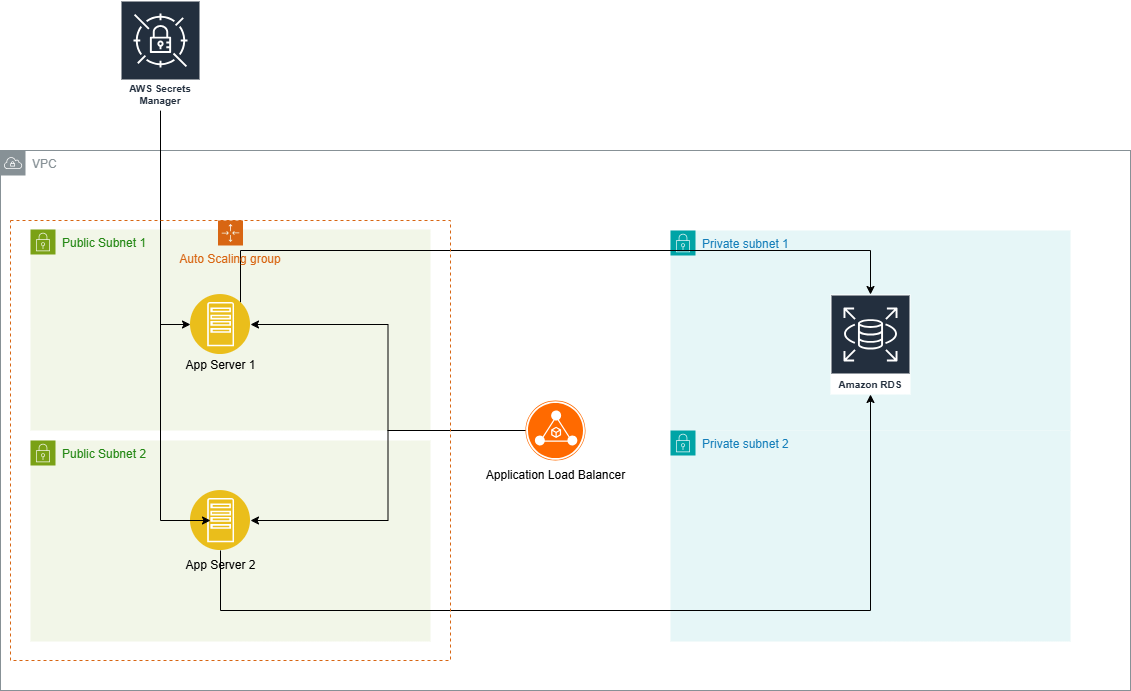

The diagram above was exported from draw.io. Its source (the exported page's mxGraphModel, read from the mxfile embedded in the PNG):
<mxGraphModel dx="784" dy="1102" grid="1" gridSize="10" guides="1" tooltips="1" connect="1" arrows="1" fold="1" page="1" pageScale="1" pageWidth="1169" pageHeight="827" math="0" shadow="0">
  <root>
    <mxCell id="0" />
    <mxCell id="1" parent="0" />
    <mxCell id="8UC3Q4VB2T81GFsPwxwp-1" value="VPC" style="sketch=0;outlineConnect=0;gradientColor=none;html=1;whiteSpace=wrap;fontSize=12;fontStyle=0;shape=mxgraph.aws4.group;grIcon=mxgraph.aws4.group_vpc;strokeColor=#879196;fillColor=none;verticalAlign=top;align=left;spacingLeft=30;fontColor=#879196;dashed=0;" parent="1" vertex="1">
      <mxGeometry x="30" y="270" width="1130" height="540" as="geometry" />
    </mxCell>
    <mxCell id="8UC3Q4VB2T81GFsPwxwp-2" value="Public Subnet 1" style="points=[[0,0],[0.25,0],[0.5,0],[0.75,0],[1,0],[1,0.25],[1,0.5],[1,0.75],[1,1],[0.75,1],[0.5,1],[0.25,1],[0,1],[0,0.75],[0,0.5],[0,0.25]];outlineConnect=0;gradientColor=none;html=1;whiteSpace=wrap;fontSize=12;fontStyle=0;container=1;pointerEvents=0;collapsible=0;recursiveResize=0;shape=mxgraph.aws4.group;grIcon=mxgraph.aws4.group_security_group;grStroke=0;strokeColor=#7AA116;fillColor=#F2F6E8;verticalAlign=top;align=left;spacingLeft=30;fontColor=#248814;dashed=0;" parent="1" vertex="1">
      <mxGeometry x="60" y="349" width="400" height="201" as="geometry" />
    </mxCell>
    <mxCell id="8UC3Q4VB2T81GFsPwxwp-8" value="" style="image;aspect=fixed;perimeter=ellipsePerimeter;html=1;align=center;shadow=0;dashed=0;fontColor=#4277BB;labelBackgroundColor=default;fontSize=12;spacingTop=3;image=img/lib/ibm/applications/app_server.svg;" parent="8UC3Q4VB2T81GFsPwxwp-2" vertex="1">
      <mxGeometry x="160" y="65" width="60" height="60" as="geometry" />
    </mxCell>
    <mxCell id="8UC3Q4VB2T81GFsPwxwp-10" value="App Server 1" style="text;html=1;align=center;verticalAlign=middle;resizable=0;points=[];autosize=1;strokeColor=none;fillColor=none;" parent="8UC3Q4VB2T81GFsPwxwp-2" vertex="1">
      <mxGeometry x="145" y="121" width="90" height="30" as="geometry" />
    </mxCell>
    <mxCell id="8UC3Q4VB2T81GFsPwxwp-5" value="Public Subnet 2" style="points=[[0,0],[0.25,0],[0.5,0],[0.75,0],[1,0],[1,0.25],[1,0.5],[1,0.75],[1,1],[0.75,1],[0.5,1],[0.25,1],[0,1],[0,0.75],[0,0.5],[0,0.25]];outlineConnect=0;gradientColor=none;html=1;whiteSpace=wrap;fontSize=12;fontStyle=0;container=1;pointerEvents=0;collapsible=0;recursiveResize=0;shape=mxgraph.aws4.group;grIcon=mxgraph.aws4.group_security_group;grStroke=0;strokeColor=#7AA116;fillColor=#F2F6E8;verticalAlign=top;align=left;spacingLeft=30;fontColor=#248814;dashed=0;" parent="1" vertex="1">
      <mxGeometry x="60" y="560" width="400" height="201" as="geometry" />
    </mxCell>
    <mxCell id="8UC3Q4VB2T81GFsPwxwp-3" value="Private subnet 1" style="points=[[0,0],[0.25,0],[0.5,0],[0.75,0],[1,0],[1,0.25],[1,0.5],[1,0.75],[1,1],[0.75,1],[0.5,1],[0.25,1],[0,1],[0,0.75],[0,0.5],[0,0.25]];outlineConnect=0;gradientColor=none;html=1;whiteSpace=wrap;fontSize=12;fontStyle=0;container=1;pointerEvents=0;collapsible=0;recursiveResize=0;shape=mxgraph.aws4.group;grIcon=mxgraph.aws4.group_security_group;grStroke=0;strokeColor=#00A4A6;fillColor=#E6F6F7;verticalAlign=top;align=left;spacingLeft=30;fontColor=#147EBA;dashed=0;" parent="1" vertex="1">
      <mxGeometry x="700" y="350" width="400" height="200" as="geometry" />
    </mxCell>
    <mxCell id="8UC3Q4VB2T81GFsPwxwp-15" value="Amazon RDS" style="sketch=0;outlineConnect=0;fontColor=#232F3E;gradientColor=none;strokeColor=#ffffff;fillColor=#232F3E;dashed=0;verticalLabelPosition=middle;verticalAlign=bottom;align=center;html=1;whiteSpace=wrap;fontSize=10;fontStyle=1;spacing=3;shape=mxgraph.aws4.productIcon;prIcon=mxgraph.aws4.rds;" parent="8UC3Q4VB2T81GFsPwxwp-3" vertex="1">
      <mxGeometry x="160" y="64" width="80" height="100" as="geometry" />
    </mxCell>
    <mxCell id="8UC3Q4VB2T81GFsPwxwp-6" value="Private subnet 2" style="points=[[0,0],[0.25,0],[0.5,0],[0.75,0],[1,0],[1,0.25],[1,0.5],[1,0.75],[1,1],[0.75,1],[0.5,1],[0.25,1],[0,1],[0,0.75],[0,0.5],[0,0.25]];outlineConnect=0;gradientColor=none;html=1;whiteSpace=wrap;fontSize=12;fontStyle=0;container=1;pointerEvents=0;collapsible=0;recursiveResize=0;shape=mxgraph.aws4.group;grIcon=mxgraph.aws4.group_security_group;grStroke=0;strokeColor=#00A4A6;fillColor=#E6F6F7;verticalAlign=top;align=left;spacingLeft=30;fontColor=#147EBA;dashed=0;" parent="1" vertex="1">
      <mxGeometry x="700" y="550" width="400" height="211" as="geometry" />
    </mxCell>
    <mxCell id="8UC3Q4VB2T81GFsPwxwp-12" style="edgeStyle=orthogonalEdgeStyle;rounded=0;orthogonalLoop=1;jettySize=auto;html=1;entryX=1;entryY=0.5;entryDx=0;entryDy=0;" parent="1" source="8UC3Q4VB2T81GFsPwxwp-7" target="8UC3Q4VB2T81GFsPwxwp-8" edge="1">
      <mxGeometry relative="1" as="geometry" />
    </mxCell>
    <mxCell id="8UC3Q4VB2T81GFsPwxwp-13" style="edgeStyle=orthogonalEdgeStyle;rounded=0;orthogonalLoop=1;jettySize=auto;html=1;entryX=1;entryY=0.5;entryDx=0;entryDy=0;" parent="1" source="8UC3Q4VB2T81GFsPwxwp-7" target="8UC3Q4VB2T81GFsPwxwp-9" edge="1">
      <mxGeometry relative="1" as="geometry" />
    </mxCell>
    <mxCell id="8UC3Q4VB2T81GFsPwxwp-7" value="" style="points=[];aspect=fixed;html=1;align=center;shadow=0;dashed=0;fillColor=#FF6A00;strokeColor=none;shape=mxgraph.alibaba_cloud.alb_application_load_balancer_02;" parent="1" vertex="1">
      <mxGeometry x="555" y="520" width="60" height="60" as="geometry" />
    </mxCell>
    <mxCell id="8UC3Q4VB2T81GFsPwxwp-24" style="edgeStyle=orthogonalEdgeStyle;rounded=0;orthogonalLoop=1;jettySize=auto;html=1;" parent="1" source="8UC3Q4VB2T81GFsPwxwp-9" target="8UC3Q4VB2T81GFsPwxwp-15" edge="1">
      <mxGeometry relative="1" as="geometry">
        <Array as="points">
          <mxPoint x="250" y="730" />
          <mxPoint x="900" y="730" />
        </Array>
      </mxGeometry>
    </mxCell>
    <mxCell id="8UC3Q4VB2T81GFsPwxwp-9" value="" style="image;aspect=fixed;perimeter=ellipsePerimeter;html=1;align=center;shadow=0;dashed=0;fontColor=#4277BB;labelBackgroundColor=default;fontSize=12;spacingTop=3;image=img/lib/ibm/applications/app_server.svg;" parent="1" vertex="1">
      <mxGeometry x="220" y="610" width="60" height="60" as="geometry" />
    </mxCell>
    <mxCell id="8UC3Q4VB2T81GFsPwxwp-11" value="App Server 2" style="text;html=1;align=center;verticalAlign=middle;resizable=0;points=[];autosize=1;strokeColor=none;fillColor=none;" parent="1" vertex="1">
      <mxGeometry x="205" y="670" width="90" height="30" as="geometry" />
    </mxCell>
    <mxCell id="8UC3Q4VB2T81GFsPwxwp-14" value="Application Load Balancer" style="text;html=1;align=center;verticalAlign=middle;resizable=0;points=[];autosize=1;strokeColor=none;fillColor=none;" parent="1" vertex="1">
      <mxGeometry x="505" y="580" width="160" height="30" as="geometry" />
    </mxCell>
    <mxCell id="8UC3Q4VB2T81GFsPwxwp-17" style="edgeStyle=orthogonalEdgeStyle;rounded=0;orthogonalLoop=1;jettySize=auto;html=1;" parent="1" source="8UC3Q4VB2T81GFsPwxwp-16" target="8UC3Q4VB2T81GFsPwxwp-8" edge="1">
      <mxGeometry relative="1" as="geometry">
        <Array as="points">
          <mxPoint x="190" y="444" />
        </Array>
      </mxGeometry>
    </mxCell>
    <mxCell id="8UC3Q4VB2T81GFsPwxwp-18" style="edgeStyle=orthogonalEdgeStyle;rounded=0;orthogonalLoop=1;jettySize=auto;html=1;" parent="1" edge="1">
      <mxGeometry relative="1" as="geometry">
        <Array as="points">
          <mxPoint x="190" y="640" />
        </Array>
        <mxPoint x="190" y="230" as="sourcePoint" />
        <mxPoint x="240" y="640" as="targetPoint" />
      </mxGeometry>
    </mxCell>
    <mxCell id="8UC3Q4VB2T81GFsPwxwp-16" value="AWS Secrets Manager" style="sketch=0;outlineConnect=0;fontColor=#232F3E;gradientColor=none;strokeColor=#ffffff;fillColor=#232F3E;dashed=0;verticalLabelPosition=middle;verticalAlign=bottom;align=center;html=1;whiteSpace=wrap;fontSize=10;fontStyle=1;spacing=3;shape=mxgraph.aws4.productIcon;prIcon=mxgraph.aws4.secrets_manager;" parent="1" vertex="1">
      <mxGeometry x="150" y="120" width="80" height="110" as="geometry" />
    </mxCell>
    <mxCell id="8UC3Q4VB2T81GFsPwxwp-23" style="edgeStyle=orthogonalEdgeStyle;rounded=0;orthogonalLoop=1;jettySize=auto;html=1;" parent="1" source="8UC3Q4VB2T81GFsPwxwp-8" target="8UC3Q4VB2T81GFsPwxwp-15" edge="1">
      <mxGeometry relative="1" as="geometry">
        <Array as="points">
          <mxPoint x="270" y="370" />
          <mxPoint x="900" y="370" />
        </Array>
      </mxGeometry>
    </mxCell>
    <mxCell id="8UC3Q4VB2T81GFsPwxwp-25" value="Auto Scaling group" style="points=[[0,0],[0.25,0],[0.5,0],[0.75,0],[1,0],[1,0.25],[1,0.5],[1,0.75],[1,1],[0.75,1],[0.5,1],[0.25,1],[0,1],[0,0.75],[0,0.5],[0,0.25]];outlineConnect=0;gradientColor=none;html=1;whiteSpace=wrap;fontSize=12;fontStyle=0;container=1;pointerEvents=0;collapsible=0;recursiveResize=0;shape=mxgraph.aws4.groupCenter;grIcon=mxgraph.aws4.group_auto_scaling_group;grStroke=1;strokeColor=#D86613;fillColor=none;verticalAlign=top;align=center;fontColor=#D86613;dashed=1;spacingTop=25;" parent="1" vertex="1">
      <mxGeometry x="40" y="340" width="440" height="440" as="geometry" />
    </mxCell>
  </root>
</mxGraphModel>